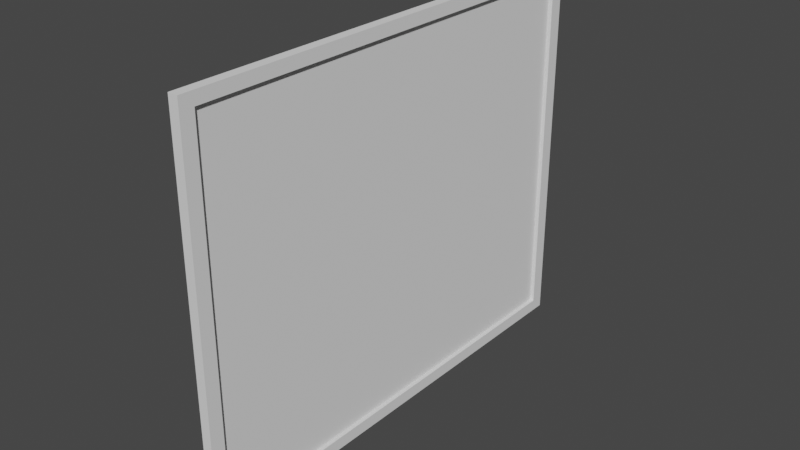# Source: longwall.blend  (saved by Blender 2.82.7; exported with 4.5.12 LTS)
import bpy
from mathutils import Matrix  # noqa: F401  (used for matrix-valued properties, if any)

bpy.ops.wm.read_factory_settings(use_empty=True)
scene = bpy.context.scene
scene.name = 'Scene'

# ---- collections
col_collection = bpy.data.collections.new('Collection'); scene.collection.children.link(col_collection)

# ---- world
world_world = bpy.data.worlds.new('World'); scene.world = world_world
world_world.use_nodes = True; world_world.node_tree.nodes.clear()
_N = world_world.node_tree.nodes; _L = world_world.node_tree.links
n0 = _N.new('ShaderNodeOutputWorld'); n0.name = 'World Output'; n0.location = (300, 300)
n1 = _N.new('ShaderNodeBackground'); n1.name = 'Background'; n1.location = (10, 300)
n1.inputs[0].default_value = (0.05088, 0.05088, 0.05088, 1.0)
_L.new(n1.outputs[0], n0.inputs[0])
n0.is_active_output = True
world_world.color = (0.05088, 0.05088, 0.05088)
world_world.use_sun_shadow = False
world_world.sun_shadow_jitter_overblur = 0.0

# ---- meshes
me_cube = bpy.data.meshes.new('Cube')
me_cube.from_pydata([(-0.4581, -7.403, -11.39), (-0.4581, -7.403, 13.02), (-0.4581, 7.357, -11.39), (-0.4581, 7.357, 13.02), (0.4824, -7.403, -11.39), (0.4824, -7.403, 13.02), (0.4824, 7.357, -11.39), (0.4824, 7.357, 13.02), (0.4824, 6.928, -10.62), (-0.4581, 6.928, -10.62), (0.4824, 6.928, 12.25), (-0.4581, 6.928, 12.25), (0.4824, -6.974, 12.25), (-0.4581, -6.974, 12.25), (0.4824, -6.974, -10.62), (-0.4581, -6.974, -10.62)], [], [(0, 1, 13, 15, 9, 2), (2, 3, 7, 6), (6, 7, 10, 8, 14, 4), (4, 5, 1, 0), (2, 6, 4, 0), (7, 3, 1, 5), (9, 8, 10, 11), (4, 14, 12, 10, 7, 5), (2, 9, 11, 13, 1, 3), (15, 14, 8, 9), (14, 15, 13, 12), (12, 13, 11, 10)])
_uv = me_cube.uv_layers.new(name='UVMap')
_uv.uv.foreach_set('vector', [0.375, 0.0, 0.625, 0.0, 0.6016, 0.01526, 0.3984, 0.01526, 0.3984, 0.2347, 0.375, 0.25, 0.375, 0.25, 0.625, 0.25, 0.625, 0.5, 0.375, 0.5, 0.375, 0.5, 0.625, 0.5, 0.6016, 0.5153, 0.3984, 0.5153, 0.3984, 0.7347, 0.375, 0.75, 0.375, 0.75, 0.625, 0.75, 0.625, 1.0, 0.375, 1.0, 0.125, 0.5, 0.375, 0.5, 0.375, 0.75, 0.125, 0.75, 0.625, 0.5, 0.875, 0.5, 0.875, 0.75, 0.625, 0.75, 0.375, 0.3187, 0.375, 0.4277, 0.625, 0.4277, 0.625, 0.3187, 0.375, 0.75, 0.3984, 0.7347, 0.6016, 0.7347, 0.6016, 0.5153, 0.625, 0.5, 0.625, 0.75, 0.375, 0.25, 0.3984, 0.2347, 0.6016, 0.2347, 0.6016, 0.01526, 0.625, 0.0, 0.625, 0.25, 0.1937, 0.75, 0.3027, 0.75, 0.3027, 0.5, 0.1937, 0.5, 0.375, 0.8223, 0.375, 0.9313, 0.625, 0.9313, 0.625, 0.8223, 0.6973, 0.75, 0.8063, 0.75, 0.8063, 0.5, 0.6973, 0.5])
me_cube.use_remesh_fix_poles = True
me_cube.use_remesh_preserve_attributes = False
me_cube.use_mirror_vertex_groups = False
me_cube.update()
me_cube_003 = bpy.data.meshes.new('Cube.003')
me_cube_003.from_pydata([(-0.4581, -6.634, -10.09), (-0.4581, -6.634, 11.58), (-0.4581, 6.588, -10.09), (-0.4581, 6.588, 11.58), (0.4824, -6.634, -10.09), (0.4824, -6.634, 11.58), (0.4824, 6.588, -10.09), (0.4824, 6.588, 11.58)], [], [(0, 1, 3, 2), (2, 3, 7, 6), (6, 7, 5, 4), (4, 5, 1, 0), (2, 6, 4, 0), (7, 3, 1, 5)])
_uv = me_cube_003.uv_layers.new(name='UVMap')
_uv.uv.foreach_set('vector', [0.375, 0.0, 0.625, 0.0, 0.625, 0.25, 0.375, 0.25, 0.375, 0.25, 0.625, 0.25, 0.625, 0.5, 0.375, 0.5, 0.375, 0.5, 0.625, 0.5, 0.625, 0.75, 0.375, 0.75, 0.375, 0.75, 0.625, 0.75, 0.625, 1.0, 0.375, 1.0, 0.125, 0.5, 0.375, 0.5, 0.375, 0.75, 0.125, 0.75, 0.625, 0.5, 0.875, 0.5, 0.875, 0.75, 0.625, 0.75])
me_cube_003.use_remesh_fix_poles = True
me_cube_003.use_remesh_preserve_attributes = False
me_cube_003.use_mirror_vertex_groups = False
me_cube_003.update()

# ---- objects
ob_cube_002 = bpy.data.objects.new('Cube.002', me_cube)
ob_cube_001 = bpy.data.objects.new('Cube.001', me_cube_003)

# ---- transforms, parenting, visibility, modifiers, constraints
ob_cube_002.location = (0.0, 0.0, 0.0)
ob_cube_002.scale = (1.0, 3.105, 1.518)
ob_cube_002.lineart.crease_threshold = 0.0
ob_cube_001.location = (0.0, 0.0, 0.0)
ob_cube_001.scale = (0.19, 3.375, 1.65)
ob_cube_001.lineart.crease_threshold = 0.0

# ---- collection membership
col_collection.objects.link(ob_cube_002)
col_collection.objects.link(ob_cube_001)

# ---- scene / render settings (as saved in the file)
scene.frame_start = 1; scene.frame_end = 250; scene.frame_set(1)
scene.render.engine = 'BLENDER_EEVEE_NEXT'
scene.cycles.use_denoising = False
scene.cycles.samples = 128
scene.cycles.sampling_pattern = 'TABULATED_SOBOL'
scene.cycles.use_adaptive_sampling = False
scene.cycles.use_light_tree = False
scene.view_settings.view_transform = 'Filmic'
bpy.context.view_layer.update()

# ---- added for rendering (the .blend has no active camera and no usable light): camera, sun
cam_auto = bpy.data.cameras.new('AutoCamera')
cam_auto.lens = 50.0
cam_auto.sensor_width = 36.0
cam_auto.clip_end = 1000.0
ob_auto_camera = bpy.data.objects.new('AutoCamera', cam_auto)
scene.collection.objects.link(ob_auto_camera)
ob_auto_camera.location = (54.5458, -65.512, 44.8653)
ob_auto_camera.rotation_euler = (1.09748, -7.21219e-08, 0.694738)
scene.camera = ob_auto_camera
light_auto_sun = bpy.data.lights.new('AutoSun', 'SUN')
light_auto_sun.energy = 3.0
light_auto_sun.angle = 0.0523599
ob_auto_sun = bpy.data.objects.new('AutoSun', light_auto_sun)
scene.collection.objects.link(ob_auto_sun)
ob_auto_sun.rotation_euler = (0.872665, 0.174533, 0.523599)
bpy.context.view_layer.update()
